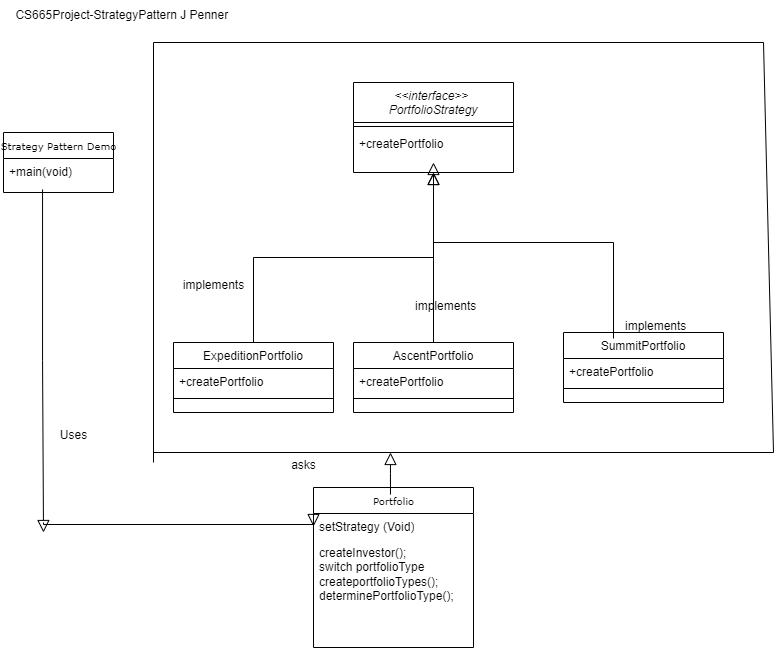

The diagram above was exported from draw.io. Its source (the exported page's mxGraphModel, read from the mxfile embedded in the PNG):
<mxGraphModel dx="1434" dy="772" grid="1" gridSize="10" guides="1" tooltips="1" connect="1" arrows="1" fold="1" page="1" pageScale="1" pageWidth="827" pageHeight="1169" math="0" shadow="0">
  <root>
    <mxCell id="WIyWlLk6GJQsqaUBKTNV-0" />
    <mxCell id="WIyWlLk6GJQsqaUBKTNV-1" parent="WIyWlLk6GJQsqaUBKTNV-0" />
    <mxCell id="zkfFHV4jXpPFQw0GAbJ--0" value="&lt;&lt;interface&gt;&gt; &#10;PortfolioStrategy" style="swimlane;fontStyle=2;align=center;verticalAlign=top;childLayout=stackLayout;horizontal=1;startSize=40;horizontalStack=0;resizeParent=1;resizeLast=0;collapsible=1;marginBottom=0;rounded=0;shadow=0;strokeWidth=1;" parent="WIyWlLk6GJQsqaUBKTNV-1" vertex="1">
      <mxGeometry x="370" y="100" width="160" height="90" as="geometry">
        <mxRectangle x="230" y="140" width="160" height="26" as="alternateBounds" />
      </mxGeometry>
    </mxCell>
    <mxCell id="zkfFHV4jXpPFQw0GAbJ--4" value="" style="line;html=1;strokeWidth=1;align=left;verticalAlign=middle;spacingTop=-1;spacingLeft=3;spacingRight=3;rotatable=0;labelPosition=right;points=[];portConstraint=eastwest;" parent="zkfFHV4jXpPFQw0GAbJ--0" vertex="1">
      <mxGeometry y="40" width="160" height="8" as="geometry" />
    </mxCell>
    <mxCell id="zkfFHV4jXpPFQw0GAbJ--5" value="+createPortfolio" style="text;align=left;verticalAlign=top;spacingLeft=4;spacingRight=4;overflow=hidden;rotatable=0;points=[[0,0.5],[1,0.5]];portConstraint=eastwest;" parent="zkfFHV4jXpPFQw0GAbJ--0" vertex="1">
      <mxGeometry y="48" width="160" height="26" as="geometry" />
    </mxCell>
    <mxCell id="zkfFHV4jXpPFQw0GAbJ--6" value="ExpeditionPortfolio" style="swimlane;fontStyle=0;align=center;verticalAlign=top;childLayout=stackLayout;horizontal=1;startSize=26;horizontalStack=0;resizeParent=1;resizeLast=0;collapsible=1;marginBottom=0;rounded=0;shadow=0;strokeWidth=1;" parent="WIyWlLk6GJQsqaUBKTNV-1" vertex="1">
      <mxGeometry x="190" y="360" width="160" height="70" as="geometry">
        <mxRectangle x="130" y="380" width="160" height="26" as="alternateBounds" />
      </mxGeometry>
    </mxCell>
    <mxCell id="zkfFHV4jXpPFQw0GAbJ--7" value="+createPortfolio" style="text;align=left;verticalAlign=top;spacingLeft=4;spacingRight=4;overflow=hidden;rotatable=0;points=[[0,0.5],[1,0.5]];portConstraint=eastwest;" parent="zkfFHV4jXpPFQw0GAbJ--6" vertex="1">
      <mxGeometry y="26" width="160" height="26" as="geometry" />
    </mxCell>
    <mxCell id="zkfFHV4jXpPFQw0GAbJ--9" value="" style="line;html=1;strokeWidth=1;align=left;verticalAlign=middle;spacingTop=-1;spacingLeft=3;spacingRight=3;rotatable=0;labelPosition=right;points=[];portConstraint=eastwest;" parent="zkfFHV4jXpPFQw0GAbJ--6" vertex="1">
      <mxGeometry y="52" width="160" height="8" as="geometry" />
    </mxCell>
    <mxCell id="zkfFHV4jXpPFQw0GAbJ--12" value="" style="endArrow=block;endSize=10;endFill=0;shadow=0;strokeWidth=1;rounded=0;curved=0;edgeStyle=elbowEdgeStyle;elbow=vertical;" parent="WIyWlLk6GJQsqaUBKTNV-1" source="zkfFHV4jXpPFQw0GAbJ--6" target="zkfFHV4jXpPFQw0GAbJ--0" edge="1">
      <mxGeometry width="160" relative="1" as="geometry">
        <mxPoint x="200" y="203" as="sourcePoint" />
        <mxPoint x="200" y="203" as="targetPoint" />
      </mxGeometry>
    </mxCell>
    <mxCell id="zkfFHV4jXpPFQw0GAbJ--13" value="AscentPortfolio" style="swimlane;fontStyle=0;align=center;verticalAlign=top;childLayout=stackLayout;horizontal=1;startSize=26;horizontalStack=0;resizeParent=1;resizeLast=0;collapsible=1;marginBottom=0;rounded=0;shadow=0;strokeWidth=1;" parent="WIyWlLk6GJQsqaUBKTNV-1" vertex="1">
      <mxGeometry x="370" y="360" width="160" height="70" as="geometry">
        <mxRectangle x="340" y="380" width="170" height="26" as="alternateBounds" />
      </mxGeometry>
    </mxCell>
    <mxCell id="zkfFHV4jXpPFQw0GAbJ--14" value="+createPortfolio" style="text;align=left;verticalAlign=top;spacingLeft=4;spacingRight=4;overflow=hidden;rotatable=0;points=[[0,0.5],[1,0.5]];portConstraint=eastwest;" parent="zkfFHV4jXpPFQw0GAbJ--13" vertex="1">
      <mxGeometry y="26" width="160" height="26" as="geometry" />
    </mxCell>
    <mxCell id="zkfFHV4jXpPFQw0GAbJ--15" value="" style="line;html=1;strokeWidth=1;align=left;verticalAlign=middle;spacingTop=-1;spacingLeft=3;spacingRight=3;rotatable=0;labelPosition=right;points=[];portConstraint=eastwest;" parent="zkfFHV4jXpPFQw0GAbJ--13" vertex="1">
      <mxGeometry y="52" width="160" height="8" as="geometry" />
    </mxCell>
    <mxCell id="zkfFHV4jXpPFQw0GAbJ--16" value="" style="endArrow=block;endSize=10;endFill=0;shadow=0;strokeWidth=1;rounded=0;curved=0;edgeStyle=elbowEdgeStyle;elbow=vertical;" parent="WIyWlLk6GJQsqaUBKTNV-1" source="zkfFHV4jXpPFQw0GAbJ--13" target="zkfFHV4jXpPFQw0GAbJ--0" edge="1">
      <mxGeometry width="160" relative="1" as="geometry">
        <mxPoint x="210" y="373" as="sourcePoint" />
        <mxPoint x="310" y="271" as="targetPoint" />
      </mxGeometry>
    </mxCell>
    <mxCell id="kuonHiEbhCURScJN1tZQ-0" value="Portfolio" style="swimlane;html=1;fontStyle=0;childLayout=stackLayout;horizontal=1;startSize=26;fillColor=none;horizontalStack=0;resizeParent=1;resizeLast=0;collapsible=1;marginBottom=0;swimlaneFillColor=#ffffff;rounded=0;shadow=0;comic=0;labelBackgroundColor=none;strokeWidth=1;fontFamily=Verdana;fontSize=10;align=center;" vertex="1" parent="WIyWlLk6GJQsqaUBKTNV-1">
      <mxGeometry x="330" y="505" width="160" height="160" as="geometry" />
    </mxCell>
    <mxCell id="kuonHiEbhCURScJN1tZQ-1" value="setStrategy (Void)" style="text;html=1;strokeColor=none;fillColor=none;align=left;verticalAlign=top;spacingLeft=4;spacingRight=4;whiteSpace=wrap;overflow=hidden;rotatable=0;points=[[0,0.5],[1,0.5]];portConstraint=eastwest;" vertex="1" parent="kuonHiEbhCURScJN1tZQ-0">
      <mxGeometry y="26" width="160" height="26" as="geometry" />
    </mxCell>
    <mxCell id="kuonHiEbhCURScJN1tZQ-2" value="createInvestor();&lt;div&gt;switch portfolioType&lt;/div&gt;&lt;div&gt;createportfolioTypes();&lt;/div&gt;&lt;div&gt;determinePortfolioType();&lt;/div&gt;" style="text;html=1;strokeColor=none;fillColor=none;align=left;verticalAlign=top;spacingLeft=4;spacingRight=4;whiteSpace=wrap;overflow=hidden;rotatable=0;points=[[0,0.5],[1,0.5]];portConstraint=eastwest;" vertex="1" parent="kuonHiEbhCURScJN1tZQ-0">
      <mxGeometry y="52" width="160" height="108" as="geometry" />
    </mxCell>
    <mxCell id="kuonHiEbhCURScJN1tZQ-3" value="CS665Project-StrategyPattern J Penner&amp;nbsp;" style="text;html=1;align=center;verticalAlign=middle;resizable=0;points=[];autosize=1;strokeColor=none;fillColor=none;" vertex="1" parent="WIyWlLk6GJQsqaUBKTNV-1">
      <mxGeometry x="20" y="18" width="240" height="30" as="geometry" />
    </mxCell>
    <mxCell id="kuonHiEbhCURScJN1tZQ-4" value="SummitPortfolio" style="swimlane;fontStyle=0;align=center;verticalAlign=top;childLayout=stackLayout;horizontal=1;startSize=26;horizontalStack=0;resizeParent=1;resizeLast=0;collapsible=1;marginBottom=0;rounded=0;shadow=0;strokeWidth=1;" vertex="1" parent="WIyWlLk6GJQsqaUBKTNV-1">
      <mxGeometry x="580" y="350" width="160" height="70" as="geometry">
        <mxRectangle x="340" y="380" width="170" height="26" as="alternateBounds" />
      </mxGeometry>
    </mxCell>
    <mxCell id="kuonHiEbhCURScJN1tZQ-5" value="+createPortfolio" style="text;align=left;verticalAlign=top;spacingLeft=4;spacingRight=4;overflow=hidden;rotatable=0;points=[[0,0.5],[1,0.5]];portConstraint=eastwest;" vertex="1" parent="kuonHiEbhCURScJN1tZQ-4">
      <mxGeometry y="26" width="160" height="26" as="geometry" />
    </mxCell>
    <mxCell id="kuonHiEbhCURScJN1tZQ-6" value="" style="line;html=1;strokeWidth=1;align=left;verticalAlign=middle;spacingTop=-1;spacingLeft=3;spacingRight=3;rotatable=0;labelPosition=right;points=[];portConstraint=eastwest;" vertex="1" parent="kuonHiEbhCURScJN1tZQ-4">
      <mxGeometry y="52" width="160" height="8" as="geometry" />
    </mxCell>
    <mxCell id="kuonHiEbhCURScJN1tZQ-10" value="implements" style="text;html=1;align=center;verticalAlign=middle;resizable=0;points=[];autosize=1;strokeColor=none;fillColor=none;" vertex="1" parent="WIyWlLk6GJQsqaUBKTNV-1">
      <mxGeometry x="190" y="288" width="80" height="30" as="geometry" />
    </mxCell>
    <mxCell id="kuonHiEbhCURScJN1tZQ-11" value="implements" style="text;whiteSpace=wrap;html=1;" vertex="1" parent="WIyWlLk6GJQsqaUBKTNV-1">
      <mxGeometry x="430" y="310" width="90" height="40" as="geometry" />
    </mxCell>
    <mxCell id="kuonHiEbhCURScJN1tZQ-12" value="implements" style="text;whiteSpace=wrap;html=1;" vertex="1" parent="WIyWlLk6GJQsqaUBKTNV-1">
      <mxGeometry x="640" y="330" width="90" height="40" as="geometry" />
    </mxCell>
    <mxCell id="kuonHiEbhCURScJN1tZQ-13" value="" style="endArrow=none;html=1;rounded=0;" edge="1" parent="WIyWlLk6GJQsqaUBKTNV-1">
      <mxGeometry width="50" height="50" relative="1" as="geometry">
        <mxPoint x="170" y="470" as="sourcePoint" />
        <mxPoint x="790" y="470" as="targetPoint" />
      </mxGeometry>
    </mxCell>
    <mxCell id="kuonHiEbhCURScJN1tZQ-14" value="" style="endArrow=none;html=1;rounded=0;" edge="1" parent="WIyWlLk6GJQsqaUBKTNV-1">
      <mxGeometry width="50" height="50" relative="1" as="geometry">
        <mxPoint x="780" y="60" as="sourcePoint" />
        <mxPoint x="790" y="470" as="targetPoint" />
      </mxGeometry>
    </mxCell>
    <mxCell id="kuonHiEbhCURScJN1tZQ-15" value="" style="endArrow=block;endSize=10;endFill=0;shadow=0;strokeWidth=1;rounded=0;curved=0;edgeStyle=elbowEdgeStyle;elbow=vertical;exitX=-0.111;exitY=0.65;exitDx=0;exitDy=0;exitPerimeter=0;" edge="1" parent="WIyWlLk6GJQsqaUBKTNV-1" source="kuonHiEbhCURScJN1tZQ-12">
      <mxGeometry width="160" relative="1" as="geometry">
        <mxPoint x="630" y="340" as="sourcePoint" />
        <mxPoint x="450" y="180" as="targetPoint" />
        <Array as="points">
          <mxPoint x="700" y="260" />
        </Array>
      </mxGeometry>
    </mxCell>
    <mxCell id="kuonHiEbhCURScJN1tZQ-16" value="" style="endArrow=none;html=1;rounded=0;" edge="1" parent="WIyWlLk6GJQsqaUBKTNV-1">
      <mxGeometry width="50" height="50" relative="1" as="geometry">
        <mxPoint x="170" y="60" as="sourcePoint" />
        <mxPoint x="170" y="480" as="targetPoint" />
      </mxGeometry>
    </mxCell>
    <mxCell id="kuonHiEbhCURScJN1tZQ-17" value="" style="endArrow=none;html=1;rounded=0;" edge="1" parent="WIyWlLk6GJQsqaUBKTNV-1">
      <mxGeometry width="50" height="50" relative="1" as="geometry">
        <mxPoint x="170" y="60" as="sourcePoint" />
        <mxPoint x="780" y="60" as="targetPoint" />
      </mxGeometry>
    </mxCell>
    <mxCell id="kuonHiEbhCURScJN1tZQ-18" value="Strategy Pattern Demo" style="swimlane;html=1;fontStyle=0;childLayout=stackLayout;horizontal=1;startSize=26;fillColor=none;horizontalStack=0;resizeParent=1;resizeLast=0;collapsible=1;marginBottom=0;swimlaneFillColor=#ffffff;rounded=0;shadow=0;comic=0;labelBackgroundColor=none;strokeWidth=1;fontFamily=Verdana;fontSize=10;align=center;" vertex="1" parent="WIyWlLk6GJQsqaUBKTNV-1">
      <mxGeometry x="20" y="150" width="110" height="60" as="geometry" />
    </mxCell>
    <mxCell id="kuonHiEbhCURScJN1tZQ-19" value="+main(void)" style="text;html=1;strokeColor=none;fillColor=none;align=left;verticalAlign=top;spacingLeft=4;spacingRight=4;whiteSpace=wrap;overflow=hidden;rotatable=0;points=[[0,0.5],[1,0.5]];portConstraint=eastwest;" vertex="1" parent="kuonHiEbhCURScJN1tZQ-18">
      <mxGeometry y="26" width="110" height="26" as="geometry" />
    </mxCell>
    <mxCell id="kuonHiEbhCURScJN1tZQ-21" value="" style="endArrow=block;endSize=10;endFill=0;shadow=0;strokeWidth=1;rounded=0;curved=0;edgeStyle=elbowEdgeStyle;elbow=vertical;exitX=0.355;exitY=1.192;exitDx=0;exitDy=0;exitPerimeter=0;" edge="1" parent="WIyWlLk6GJQsqaUBKTNV-1" source="kuonHiEbhCURScJN1tZQ-19">
      <mxGeometry width="160" relative="1" as="geometry">
        <mxPoint x="80" y="280" as="sourcePoint" />
        <mxPoint x="60" y="550" as="targetPoint" />
      </mxGeometry>
    </mxCell>
    <mxCell id="kuonHiEbhCURScJN1tZQ-22" value="Uses" style="text;html=1;align=center;verticalAlign=middle;resizable=0;points=[];autosize=1;strokeColor=none;fillColor=none;" vertex="1" parent="WIyWlLk6GJQsqaUBKTNV-1">
      <mxGeometry x="65" y="438" width="50" height="30" as="geometry" />
    </mxCell>
    <mxCell id="kuonHiEbhCURScJN1tZQ-23" value="" style="endArrow=block;endSize=10;endFill=0;shadow=0;strokeWidth=1;rounded=0;curved=0;edgeStyle=elbowEdgeStyle;elbow=vertical;entryX=0;entryY=0.5;entryDx=0;entryDy=0;" edge="1" parent="WIyWlLk6GJQsqaUBKTNV-1" target="kuonHiEbhCURScJN1tZQ-1">
      <mxGeometry width="160" relative="1" as="geometry">
        <mxPoint x="60" y="540" as="sourcePoint" />
        <mxPoint x="120" y="380" as="targetPoint" />
      </mxGeometry>
    </mxCell>
    <mxCell id="kuonHiEbhCURScJN1tZQ-24" value="" style="endArrow=block;endSize=10;endFill=0;shadow=0;strokeWidth=1;rounded=0;curved=0;edgeStyle=elbowEdgeStyle;elbow=vertical;exitX=0.481;exitY=0.044;exitDx=0;exitDy=0;exitPerimeter=0;" edge="1" parent="WIyWlLk6GJQsqaUBKTNV-1" source="kuonHiEbhCURScJN1tZQ-0">
      <mxGeometry width="160" relative="1" as="geometry">
        <mxPoint x="270" y="510" as="sourcePoint" />
        <mxPoint x="407" y="470" as="targetPoint" />
      </mxGeometry>
    </mxCell>
    <mxCell id="kuonHiEbhCURScJN1tZQ-25" value="asks" style="text;html=1;align=center;verticalAlign=middle;resizable=0;points=[];autosize=1;strokeColor=none;fillColor=none;" vertex="1" parent="WIyWlLk6GJQsqaUBKTNV-1">
      <mxGeometry x="295" y="468" width="50" height="30" as="geometry" />
    </mxCell>
  </root>
</mxGraphModel>